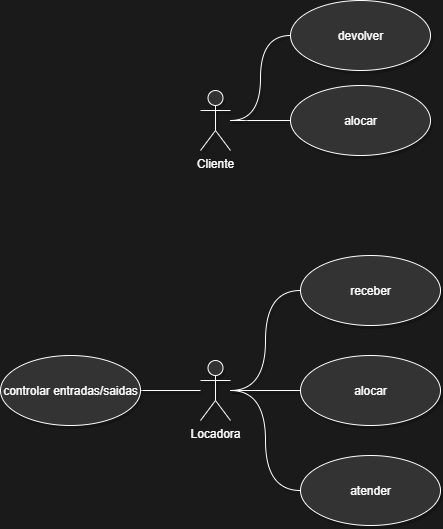

The diagram above was exported from draw.io. Its source (the exported page's mxGraphModel, read from the mxfile embedded in the PNG):
<mxGraphModel dx="1088" dy="800" grid="1" gridSize="10" guides="1" tooltips="1" connect="1" arrows="1" fold="1" page="1" pageScale="1" pageWidth="827" pageHeight="1169" background="#1A1A1A" math="0" shadow="0">
  <root>
    <mxCell id="0" />
    <mxCell id="1" parent="0" />
    <mxCell id="9" style="edgeStyle=orthogonalEdgeStyle;rounded=0;orthogonalLoop=1;jettySize=auto;html=1;curved=1;endArrow=none;endFill=0;shadow=1;labelBorderColor=none;labelBackgroundColor=none;strokeColor=#FFFFFF;fontColor=#FFFFFF;" parent="1" source="2" target="7" edge="1">
      <mxGeometry relative="1" as="geometry" />
    </mxCell>
    <mxCell id="10" style="edgeStyle=orthogonalEdgeStyle;rounded=0;orthogonalLoop=1;jettySize=auto;html=1;entryX=0;entryY=0.5;entryDx=0;entryDy=0;curved=1;endArrow=none;endFill=0;shadow=1;labelBorderColor=none;labelBackgroundColor=none;strokeColor=#FFFFFF;fontColor=#FFFFFF;" parent="1" source="2" target="8" edge="1">
      <mxGeometry relative="1" as="geometry" />
    </mxCell>
    <mxCell id="2" value="Cliente" style="shape=umlActor;verticalLabelPosition=bottom;verticalAlign=top;html=1;shadow=1;labelBorderColor=none;labelBackgroundColor=none;fillColor=#333333;strokeColor=#FFFFFF;fontColor=#FFFFFF;" parent="1" vertex="1">
      <mxGeometry x="394" y="160" width="30" height="60" as="geometry" />
    </mxCell>
    <mxCell id="14" style="edgeStyle=orthogonalEdgeStyle;curved=1;rounded=0;orthogonalLoop=1;jettySize=auto;html=1;entryX=0;entryY=0.5;entryDx=0;entryDy=0;endArrow=none;endFill=0;shadow=1;labelBorderColor=none;labelBackgroundColor=none;strokeColor=#FFFFFF;fontColor=#FFFFFF;" parent="1" source="4" target="13" edge="1">
      <mxGeometry relative="1" as="geometry" />
    </mxCell>
    <mxCell id="15" style="edgeStyle=orthogonalEdgeStyle;curved=1;rounded=0;orthogonalLoop=1;jettySize=auto;html=1;endArrow=none;endFill=0;shadow=1;labelBorderColor=none;labelBackgroundColor=none;strokeColor=#FFFFFF;fontColor=#FFFFFF;" parent="1" source="4" target="11" edge="1">
      <mxGeometry relative="1" as="geometry" />
    </mxCell>
    <mxCell id="16" style="edgeStyle=orthogonalEdgeStyle;curved=1;rounded=0;orthogonalLoop=1;jettySize=auto;html=1;entryX=0;entryY=0.5;entryDx=0;entryDy=0;endArrow=none;endFill=0;shadow=1;labelBorderColor=none;labelBackgroundColor=none;strokeColor=#FFFFFF;fontColor=#FFFFFF;" parent="1" source="4" target="12" edge="1">
      <mxGeometry relative="1" as="geometry" />
    </mxCell>
    <mxCell id="21" style="edgeStyle=orthogonalEdgeStyle;curved=1;rounded=0;orthogonalLoop=1;jettySize=auto;html=1;endArrow=none;endFill=0;shadow=1;labelBorderColor=none;labelBackgroundColor=none;strokeColor=#FFFFFF;fontColor=#FFFFFF;" parent="1" source="4" target="18" edge="1">
      <mxGeometry relative="1" as="geometry" />
    </mxCell>
    <mxCell id="4" value="Locadora" style="shape=umlActor;verticalLabelPosition=bottom;verticalAlign=top;html=1;shadow=1;labelBorderColor=none;labelBackgroundColor=none;fillColor=#333333;strokeColor=#FFFFFF;fontColor=#FFFFFF;" parent="1" vertex="1">
      <mxGeometry x="394" y="430" width="30" height="60" as="geometry" />
    </mxCell>
    <mxCell id="7" value="alocar" style="ellipse;html=1;shadow=1;labelBorderColor=none;labelBackgroundColor=none;fillColor=#333333;strokeColor=#FFFFFF;fontColor=#FFFFFF;" parent="1" vertex="1">
      <mxGeometry x="484" y="155" width="140" height="70" as="geometry" />
    </mxCell>
    <mxCell id="8" value="devolver" style="ellipse;html=1;shadow=1;labelBorderColor=none;labelBackgroundColor=none;fillColor=#333333;strokeColor=#FFFFFF;fontColor=#FFFFFF;" parent="1" vertex="1">
      <mxGeometry x="484" y="70" width="140" height="70" as="geometry" />
    </mxCell>
    <mxCell id="11" value="alocar" style="ellipse;html=1;shadow=1;labelBorderColor=none;labelBackgroundColor=none;fillColor=#333333;strokeColor=#FFFFFF;fontColor=#FFFFFF;" parent="1" vertex="1">
      <mxGeometry x="494" y="425" width="140" height="70" as="geometry" />
    </mxCell>
    <mxCell id="12" value="atender" style="ellipse;html=1;shadow=1;labelBorderColor=none;labelBackgroundColor=none;fillColor=#333333;strokeColor=#FFFFFF;fontColor=#FFFFFF;" parent="1" vertex="1">
      <mxGeometry x="494" y="525" width="140" height="70" as="geometry" />
    </mxCell>
    <mxCell id="13" value="receber" style="ellipse;html=1;shadow=1;labelBorderColor=none;labelBackgroundColor=none;fillColor=#333333;strokeColor=#FFFFFF;fontColor=#FFFFFF;" parent="1" vertex="1">
      <mxGeometry x="494" y="325" width="140" height="70" as="geometry" />
    </mxCell>
    <mxCell id="18" value="controlar entradas/saidas" style="ellipse;html=1;shadow=1;labelBorderColor=none;labelBackgroundColor=none;fillColor=#333333;strokeColor=#FFFFFF;fontColor=#FFFFFF;" parent="1" vertex="1">
      <mxGeometry x="194" y="425" width="140" height="70" as="geometry" />
    </mxCell>
  </root>
</mxGraphModel>